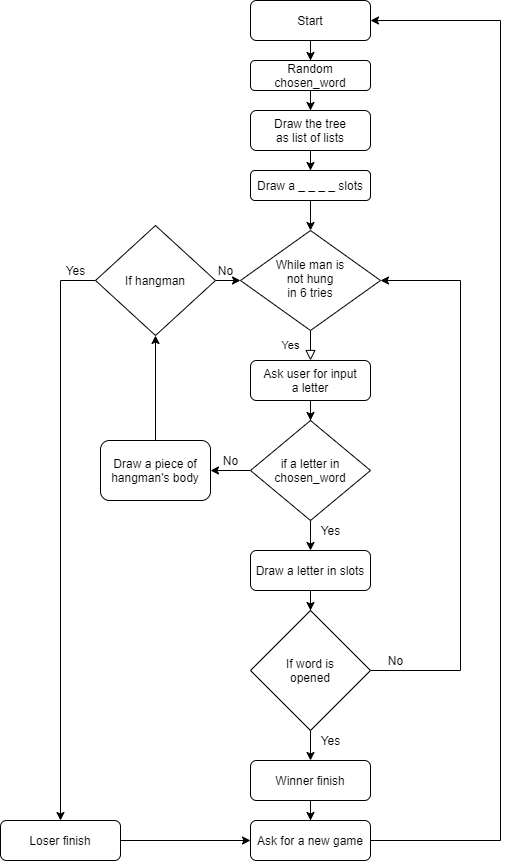

The diagram above was exported from draw.io. Its source (the exported page's mxGraphModel, read from the mxfile embedded in the PNG):
<mxGraphModel dx="1224" dy="920" grid="1" gridSize="10" guides="1" tooltips="1" connect="1" arrows="1" fold="1" page="1" pageScale="1" pageWidth="827" pageHeight="1169" math="0" shadow="0">
  <root>
    <mxCell id="WIyWlLk6GJQsqaUBKTNV-0" />
    <mxCell id="WIyWlLk6GJQsqaUBKTNV-1" parent="WIyWlLk6GJQsqaUBKTNV-0" />
    <mxCell id="16FakQxGbWkSqCHW86QA-7" style="edgeStyle=orthogonalEdgeStyle;rounded=0;orthogonalLoop=1;jettySize=auto;html=1;entryX=0.5;entryY=0;entryDx=0;entryDy=0;" edge="1" parent="WIyWlLk6GJQsqaUBKTNV-1" source="WIyWlLk6GJQsqaUBKTNV-3" target="16FakQxGbWkSqCHW86QA-2">
      <mxGeometry relative="1" as="geometry" />
    </mxCell>
    <mxCell id="WIyWlLk6GJQsqaUBKTNV-3" value="Start" style="rounded=1;whiteSpace=wrap;html=1;fontSize=12;glass=0;strokeWidth=1;shadow=0;" parent="WIyWlLk6GJQsqaUBKTNV-1" vertex="1">
      <mxGeometry x="310" y="80" width="120" height="40" as="geometry" />
    </mxCell>
    <mxCell id="WIyWlLk6GJQsqaUBKTNV-4" value="Yes" style="rounded=0;html=1;jettySize=auto;orthogonalLoop=1;fontSize=11;endArrow=block;endFill=0;endSize=8;strokeWidth=1;shadow=0;labelBackgroundColor=none;edgeStyle=orthogonalEdgeStyle;entryX=0.5;entryY=0;entryDx=0;entryDy=0;" parent="WIyWlLk6GJQsqaUBKTNV-1" source="WIyWlLk6GJQsqaUBKTNV-6" target="16FakQxGbWkSqCHW86QA-11" edge="1">
      <mxGeometry y="20" relative="1" as="geometry">
        <mxPoint as="offset" />
        <mxPoint x="370" y="430" as="targetPoint" />
      </mxGeometry>
    </mxCell>
    <mxCell id="WIyWlLk6GJQsqaUBKTNV-6" value="While man is&lt;br&gt;not hung&lt;br&gt;in 6 tries" style="rhombus;whiteSpace=wrap;html=1;shadow=0;fontFamily=Helvetica;fontSize=12;align=center;strokeWidth=1;spacing=6;spacingTop=-4;" parent="WIyWlLk6GJQsqaUBKTNV-1" vertex="1">
      <mxGeometry x="300" y="310" width="140" height="100" as="geometry" />
    </mxCell>
    <mxCell id="16FakQxGbWkSqCHW86QA-1" style="edgeStyle=orthogonalEdgeStyle;rounded=0;orthogonalLoop=1;jettySize=auto;html=1;exitX=1;exitY=0.5;exitDx=0;exitDy=0;" edge="1" parent="WIyWlLk6GJQsqaUBKTNV-1" source="16FakQxGbWkSqCHW86QA-26">
      <mxGeometry relative="1" as="geometry">
        <mxPoint x="430" y="100" as="targetPoint" />
        <mxPoint x="540" y="570" as="sourcePoint" />
        <Array as="points">
          <mxPoint x="560" y="920" />
          <mxPoint x="560" y="100" />
          <mxPoint x="430" y="100" />
        </Array>
      </mxGeometry>
    </mxCell>
    <mxCell id="16FakQxGbWkSqCHW86QA-8" style="edgeStyle=orthogonalEdgeStyle;rounded=0;orthogonalLoop=1;jettySize=auto;html=1;entryX=0.5;entryY=0;entryDx=0;entryDy=0;" edge="1" parent="WIyWlLk6GJQsqaUBKTNV-1" source="16FakQxGbWkSqCHW86QA-2" target="16FakQxGbWkSqCHW86QA-4">
      <mxGeometry relative="1" as="geometry" />
    </mxCell>
    <mxCell id="16FakQxGbWkSqCHW86QA-2" value="Random chosen_word" style="rounded=1;whiteSpace=wrap;html=1;" vertex="1" parent="WIyWlLk6GJQsqaUBKTNV-1">
      <mxGeometry x="310" y="140" width="120" height="30" as="geometry" />
    </mxCell>
    <mxCell id="16FakQxGbWkSqCHW86QA-6" style="edgeStyle=orthogonalEdgeStyle;rounded=0;orthogonalLoop=1;jettySize=auto;html=1;" edge="1" parent="WIyWlLk6GJQsqaUBKTNV-1" source="16FakQxGbWkSqCHW86QA-4" target="16FakQxGbWkSqCHW86QA-5">
      <mxGeometry relative="1" as="geometry" />
    </mxCell>
    <mxCell id="16FakQxGbWkSqCHW86QA-4" value="Draw the tree&lt;br&gt;as list of lists" style="rounded=1;whiteSpace=wrap;html=1;" vertex="1" parent="WIyWlLk6GJQsqaUBKTNV-1">
      <mxGeometry x="310" y="190" width="120" height="40" as="geometry" />
    </mxCell>
    <mxCell id="16FakQxGbWkSqCHW86QA-9" style="edgeStyle=orthogonalEdgeStyle;rounded=0;orthogonalLoop=1;jettySize=auto;html=1;entryX=0.5;entryY=0;entryDx=0;entryDy=0;" edge="1" parent="WIyWlLk6GJQsqaUBKTNV-1" source="16FakQxGbWkSqCHW86QA-5" target="WIyWlLk6GJQsqaUBKTNV-6">
      <mxGeometry relative="1" as="geometry" />
    </mxCell>
    <mxCell id="16FakQxGbWkSqCHW86QA-5" value="Draw a _ _ _ _ slots" style="rounded=1;whiteSpace=wrap;html=1;" vertex="1" parent="WIyWlLk6GJQsqaUBKTNV-1">
      <mxGeometry x="310" y="250" width="120" height="30" as="geometry" />
    </mxCell>
    <mxCell id="16FakQxGbWkSqCHW86QA-18" style="edgeStyle=orthogonalEdgeStyle;rounded=0;orthogonalLoop=1;jettySize=auto;html=1;entryX=0.5;entryY=0;entryDx=0;entryDy=0;" edge="1" parent="WIyWlLk6GJQsqaUBKTNV-1" source="16FakQxGbWkSqCHW86QA-10" target="16FakQxGbWkSqCHW86QA-17">
      <mxGeometry relative="1" as="geometry" />
    </mxCell>
    <mxCell id="16FakQxGbWkSqCHW86QA-40" style="edgeStyle=orthogonalEdgeStyle;rounded=0;orthogonalLoop=1;jettySize=auto;html=1;entryX=1;entryY=0.5;entryDx=0;entryDy=0;" edge="1" parent="WIyWlLk6GJQsqaUBKTNV-1" source="16FakQxGbWkSqCHW86QA-10" target="16FakQxGbWkSqCHW86QA-14">
      <mxGeometry relative="1" as="geometry" />
    </mxCell>
    <mxCell id="16FakQxGbWkSqCHW86QA-10" value="if a letter in&lt;br&gt;chosen_word" style="rhombus;whiteSpace=wrap;html=1;" vertex="1" parent="WIyWlLk6GJQsqaUBKTNV-1">
      <mxGeometry x="310" y="500" width="120" height="100" as="geometry" />
    </mxCell>
    <mxCell id="16FakQxGbWkSqCHW86QA-12" style="edgeStyle=orthogonalEdgeStyle;rounded=0;orthogonalLoop=1;jettySize=auto;html=1;" edge="1" parent="WIyWlLk6GJQsqaUBKTNV-1" source="16FakQxGbWkSqCHW86QA-11">
      <mxGeometry relative="1" as="geometry">
        <mxPoint x="370" y="500" as="targetPoint" />
      </mxGeometry>
    </mxCell>
    <mxCell id="16FakQxGbWkSqCHW86QA-11" value="Ask user for input&lt;br&gt;a letter" style="rounded=1;whiteSpace=wrap;html=1;" vertex="1" parent="WIyWlLk6GJQsqaUBKTNV-1">
      <mxGeometry x="310" y="440" width="120" height="40" as="geometry" />
    </mxCell>
    <mxCell id="16FakQxGbWkSqCHW86QA-30" style="edgeStyle=orthogonalEdgeStyle;rounded=0;orthogonalLoop=1;jettySize=auto;html=1;entryX=0.5;entryY=1;entryDx=0;entryDy=0;" edge="1" parent="WIyWlLk6GJQsqaUBKTNV-1" source="16FakQxGbWkSqCHW86QA-14" target="16FakQxGbWkSqCHW86QA-28">
      <mxGeometry relative="1" as="geometry" />
    </mxCell>
    <mxCell id="16FakQxGbWkSqCHW86QA-14" value="Draw a piece of&lt;br&gt;hangman's body" style="rounded=1;whiteSpace=wrap;html=1;" vertex="1" parent="WIyWlLk6GJQsqaUBKTNV-1">
      <mxGeometry x="160" y="520" width="110" height="60" as="geometry" />
    </mxCell>
    <mxCell id="16FakQxGbWkSqCHW86QA-22" style="edgeStyle=orthogonalEdgeStyle;rounded=0;orthogonalLoop=1;jettySize=auto;html=1;" edge="1" parent="WIyWlLk6GJQsqaUBKTNV-1" source="16FakQxGbWkSqCHW86QA-17" target="16FakQxGbWkSqCHW86QA-21">
      <mxGeometry relative="1" as="geometry" />
    </mxCell>
    <mxCell id="16FakQxGbWkSqCHW86QA-17" value="Draw a letter in slots" style="rounded=1;whiteSpace=wrap;html=1;" vertex="1" parent="WIyWlLk6GJQsqaUBKTNV-1">
      <mxGeometry x="310" y="630" width="120" height="40" as="geometry" />
    </mxCell>
    <mxCell id="16FakQxGbWkSqCHW86QA-25" style="edgeStyle=orthogonalEdgeStyle;rounded=0;orthogonalLoop=1;jettySize=auto;html=1;entryX=0.5;entryY=0;entryDx=0;entryDy=0;" edge="1" parent="WIyWlLk6GJQsqaUBKTNV-1" source="16FakQxGbWkSqCHW86QA-21" target="16FakQxGbWkSqCHW86QA-24">
      <mxGeometry relative="1" as="geometry" />
    </mxCell>
    <mxCell id="16FakQxGbWkSqCHW86QA-39" style="edgeStyle=orthogonalEdgeStyle;rounded=0;orthogonalLoop=1;jettySize=auto;html=1;entryX=1;entryY=0.5;entryDx=0;entryDy=0;exitX=1;exitY=0.5;exitDx=0;exitDy=0;" edge="1" parent="WIyWlLk6GJQsqaUBKTNV-1" source="16FakQxGbWkSqCHW86QA-21" target="WIyWlLk6GJQsqaUBKTNV-6">
      <mxGeometry relative="1" as="geometry">
        <mxPoint x="520" y="750" as="targetPoint" />
        <Array as="points">
          <mxPoint x="520" y="750" />
          <mxPoint x="520" y="360" />
        </Array>
      </mxGeometry>
    </mxCell>
    <mxCell id="16FakQxGbWkSqCHW86QA-21" value="If word is&lt;br&gt;opened" style="rhombus;whiteSpace=wrap;html=1;" vertex="1" parent="WIyWlLk6GJQsqaUBKTNV-1">
      <mxGeometry x="310" y="690" width="120" height="120" as="geometry" />
    </mxCell>
    <mxCell id="16FakQxGbWkSqCHW86QA-27" style="edgeStyle=orthogonalEdgeStyle;rounded=0;orthogonalLoop=1;jettySize=auto;html=1;" edge="1" parent="WIyWlLk6GJQsqaUBKTNV-1" source="16FakQxGbWkSqCHW86QA-24" target="16FakQxGbWkSqCHW86QA-26">
      <mxGeometry relative="1" as="geometry" />
    </mxCell>
    <mxCell id="16FakQxGbWkSqCHW86QA-24" value="Winner finish" style="rounded=1;whiteSpace=wrap;html=1;" vertex="1" parent="WIyWlLk6GJQsqaUBKTNV-1">
      <mxGeometry x="310" y="840" width="120" height="40" as="geometry" />
    </mxCell>
    <mxCell id="16FakQxGbWkSqCHW86QA-26" value="Ask for a new game" style="rounded=1;whiteSpace=wrap;html=1;" vertex="1" parent="WIyWlLk6GJQsqaUBKTNV-1">
      <mxGeometry x="310" y="900" width="120" height="40" as="geometry" />
    </mxCell>
    <mxCell id="16FakQxGbWkSqCHW86QA-29" style="edgeStyle=orthogonalEdgeStyle;rounded=0;orthogonalLoop=1;jettySize=auto;html=1;entryX=0;entryY=0.5;entryDx=0;entryDy=0;" edge="1" parent="WIyWlLk6GJQsqaUBKTNV-1" source="16FakQxGbWkSqCHW86QA-28" target="WIyWlLk6GJQsqaUBKTNV-6">
      <mxGeometry relative="1" as="geometry" />
    </mxCell>
    <mxCell id="16FakQxGbWkSqCHW86QA-35" style="edgeStyle=orthogonalEdgeStyle;rounded=0;orthogonalLoop=1;jettySize=auto;html=1;exitX=0;exitY=0.5;exitDx=0;exitDy=0;" edge="1" parent="WIyWlLk6GJQsqaUBKTNV-1" source="16FakQxGbWkSqCHW86QA-28">
      <mxGeometry relative="1" as="geometry">
        <mxPoint x="120" y="900" as="targetPoint" />
      </mxGeometry>
    </mxCell>
    <mxCell id="16FakQxGbWkSqCHW86QA-28" value="If hangman" style="rhombus;whiteSpace=wrap;html=1;" vertex="1" parent="WIyWlLk6GJQsqaUBKTNV-1">
      <mxGeometry x="155" y="305" width="120" height="110" as="geometry" />
    </mxCell>
    <mxCell id="16FakQxGbWkSqCHW86QA-31" value="No" style="text;html=1;align=center;verticalAlign=middle;resizable=0;points=[];autosize=1;strokeColor=none;" vertex="1" parent="WIyWlLk6GJQsqaUBKTNV-1">
      <mxGeometry x="270" y="340" width="30" height="20" as="geometry" />
    </mxCell>
    <mxCell id="16FakQxGbWkSqCHW86QA-32" value="Yes" style="text;html=1;align=center;verticalAlign=middle;resizable=0;points=[];autosize=1;strokeColor=none;" vertex="1" parent="WIyWlLk6GJQsqaUBKTNV-1">
      <mxGeometry x="370" y="810" width="40" height="20" as="geometry" />
    </mxCell>
    <mxCell id="16FakQxGbWkSqCHW86QA-33" value="Yes" style="text;html=1;align=center;verticalAlign=middle;resizable=0;points=[];autosize=1;strokeColor=none;" vertex="1" parent="WIyWlLk6GJQsqaUBKTNV-1">
      <mxGeometry x="370" y="600" width="40" height="20" as="geometry" />
    </mxCell>
    <mxCell id="16FakQxGbWkSqCHW86QA-36" style="edgeStyle=orthogonalEdgeStyle;rounded=0;orthogonalLoop=1;jettySize=auto;html=1;entryX=0;entryY=0.5;entryDx=0;entryDy=0;" edge="1" parent="WIyWlLk6GJQsqaUBKTNV-1" source="16FakQxGbWkSqCHW86QA-34" target="16FakQxGbWkSqCHW86QA-26">
      <mxGeometry relative="1" as="geometry" />
    </mxCell>
    <mxCell id="16FakQxGbWkSqCHW86QA-34" value="Loser finish" style="rounded=1;whiteSpace=wrap;html=1;" vertex="1" parent="WIyWlLk6GJQsqaUBKTNV-1">
      <mxGeometry x="60" y="900" width="120" height="40" as="geometry" />
    </mxCell>
    <mxCell id="16FakQxGbWkSqCHW86QA-37" value="Yes" style="text;html=1;align=center;verticalAlign=middle;resizable=0;points=[];autosize=1;strokeColor=none;" vertex="1" parent="WIyWlLk6GJQsqaUBKTNV-1">
      <mxGeometry x="115" y="340" width="40" height="20" as="geometry" />
    </mxCell>
    <mxCell id="16FakQxGbWkSqCHW86QA-38" value="No" style="text;html=1;align=center;verticalAlign=middle;resizable=0;points=[];autosize=1;strokeColor=none;" vertex="1" parent="WIyWlLk6GJQsqaUBKTNV-1">
      <mxGeometry x="440" y="730" width="30" height="20" as="geometry" />
    </mxCell>
    <mxCell id="16FakQxGbWkSqCHW86QA-41" value="No" style="text;html=1;align=center;verticalAlign=middle;resizable=0;points=[];autosize=1;strokeColor=none;" vertex="1" parent="WIyWlLk6GJQsqaUBKTNV-1">
      <mxGeometry x="275" y="530" width="30" height="20" as="geometry" />
    </mxCell>
  </root>
</mxGraphModel>